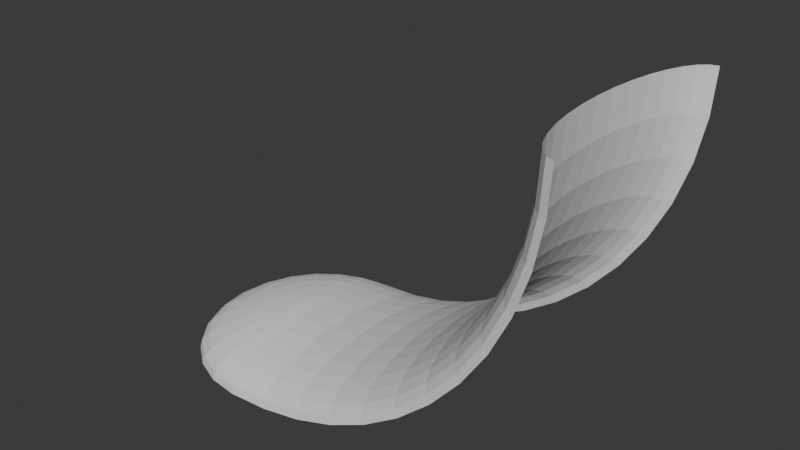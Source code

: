 # Source: Ramp.blend  (saved by Blender 4.0.36; exported with 4.5.12 LTS)
import bpy
from mathutils import Matrix  # noqa: F401  (used for matrix-valued properties, if any)

bpy.ops.wm.read_factory_settings(use_empty=True)
scene = bpy.context.scene
scene.name = 'Scene'

# ---- world
world_world = bpy.data.worlds.new('World'); scene.world = world_world
world_world.use_nodes = True; world_world.node_tree.nodes.clear()
_N = world_world.node_tree.nodes; _L = world_world.node_tree.links
n0 = _N.new('ShaderNodeOutputWorld'); n0.name = 'World Output'; n0.location = (300, 300)
n1 = _N.new('ShaderNodeBackground'); n1.name = 'Background'; n1.location = (10, 300)
n1.inputs[0].default_value = (0.05088, 0.05088, 0.05088, 1.0)
_L.new(n1.outputs[0], n0.inputs[0])
n0.is_active_output = True
world_world.color = (0.05088, 0.05088, 0.05088)
world_world.use_sun_shadow = False
world_world.sun_shadow_jitter_overblur = 0.0

# ---- meshes
me_cylinder = bpy.data.meshes.new('Cylinder')
me_cylinder.from_pydata([(0.0, 3.0, 1.0), (0.1951, 2.942, 1.0), (0.3827, 2.772, 1.0), (0.5556, 2.494, 1.0), (0.7071, 2.121, 1.0), (0.8315, 1.667, 1.0), (0.9239, 1.148, 1.0), (0.9808, 0.5853, 1.0), (1.0, 0.0, 1.0), (0.9808, -0.5853, 1.0), (0.9239, -1.148, 1.0), (0.8315, -1.667, 1.0), (0.7071, -2.121, 1.0), (0.5556, -2.494, 1.0), (0.3827, -2.772, 1.0), (0.1951, -2.942, 1.0), (0.0, -3.0, 1.0), (0.9808, -0.5653, 1.151), (0.9239, -1.109, 1.297), (0.8315, -1.61, 1.431), (0.7071, -2.049, 1.549), (0.5556, -2.409, 1.646), (0.3827, -2.677, 1.717), (0.1951, -2.842, 1.762), (0.0, -2.898, 1.776), (0.9808, -0.5069, 1.293), (0.9239, -0.9942, 1.574), (0.8315, -1.443, 1.833), (0.7071, -1.837, 2.061), (0.5556, -2.16, 2.247), (0.3827, -2.4, 2.386), (0.1951, -2.548, 2.471), (0.0, -2.598, 2.5), (0.9808, -0.4138, 1.414), (0.9239, -0.8118, 1.812), (0.8315, -1.179, 2.179), (0.7071, -1.5, 2.5), (0.5556, -1.764, 2.764), (0.3827, -1.96, 2.96), (0.1951, -2.081, 3.081), (0.0, -2.121, 3.121), (0.9808, -0.2926, 1.507), (0.9239, -0.574, 1.994), (0.8315, -0.8334, 2.443), (0.7071, -1.061, 2.837), (0.5556, -1.247, 3.16), (0.3827, -1.386, 3.4), (0.1951, -1.471, 3.548), (0.0, -1.5, 3.598), (0.9808, -0.1515, 1.565), (0.9239, -0.2971, 2.109), (0.8315, -0.4314, 2.61), (0.7071, -0.549, 3.049), (0.5556, -0.6456, 3.409), (0.3827, -0.7174, 3.677), (0.1951, -0.7615, 3.842), (0.0, -0.7765, 3.898), (0.9808, 0.0, 1.585), (0.9239, 2.98e-08, 2.148), (0.8315, 5.96e-08, 2.667), (0.7071, 5.96e-08, 3.121), (0.5556, -1.788e-07, 3.494), (0.3827, -2.98e-07, 3.772), (0.1951, -1.192e-07, 3.942), (0.0, 5.96e-08, 4.0), (0.9808, 0.1515, 1.565), (0.9239, 0.2971, 2.109), (0.8315, 0.4314, 2.61), (0.7071, 0.549, 3.049), (0.5556, 0.6456, 3.409), (0.3827, 0.7174, 3.677), (0.1951, 0.7615, 3.842), (0.0, 0.7765, 3.898), (0.9808, 0.2926, 1.507), (0.9239, 0.574, 1.994), (0.8315, 0.8334, 2.443), (0.7071, 1.061, 2.837), (0.5556, 1.247, 3.16), (0.3827, 1.386, 3.4), (0.1951, 1.471, 3.548), (0.0, 1.5, 3.598), (0.9808, 0.4138, 1.414), (0.9239, 0.8118, 1.812), (0.8315, 1.179, 2.179), (0.7071, 1.5, 2.5), (0.5556, 1.764, 2.764), (0.3827, 1.96, 2.96), (0.1951, 2.081, 3.081), (0.0, 2.121, 3.121), (0.9808, 0.5069, 1.293), (0.9239, 0.9942, 1.574), (0.8315, 1.443, 1.833), (0.7071, 1.837, 2.061), (0.5556, 2.16, 2.247), (0.3827, 2.4, 2.386), (0.1951, 2.548, 2.471), (0.0, 2.598, 2.5), (0.9808, 0.5653, 1.151), (0.9239, 1.109, 1.297), (0.8315, 1.61, 1.431), (0.7071, 2.049, 1.549), (0.5556, 2.409, 1.646), (0.3827, 2.677, 1.717), (0.1951, 2.842, 1.762), (0.0, 2.898, 1.776), (0.07226, 3.0, -0.1025), (0.2657, 2.942, -0.077), (0.4517, 2.772, -0.05251), (0.6231, 2.494, -0.02994), (0.7733, 2.121, -0.01016), (0.8966, 1.667, 0.006068), (0.9882, 1.148, 0.01813), (1.064, 0.0, 0.02807), (1.045, -0.5853, 0.02556), (0.9882, -1.148, 0.01813), (0.8966, -1.667, 0.006068), (0.7733, -2.121, -0.01016), (0.6231, -2.494, -0.02994), (0.4517, -2.772, -0.05251), (0.2657, -2.942, -0.077), (0.07226, -3.0, -0.1025), (1.045, 0.5853, 0.02556), (0.2878, 3.0, -1.186), (0.4762, 2.942, -1.136), (0.6574, 2.772, -1.087), (0.8244, 2.494, -1.042), (0.9708, 2.121, -1.003), (1.091, 1.667, -0.9709), (1.18, 1.148, -0.9469), (1.254, 0.0, -0.9272), (1.235, -0.5853, -0.9322), (1.18, -1.148, -0.9469), (1.091, -1.667, -0.9709), (0.9708, -2.121, -1.003), (0.8244, -2.494, -1.042), (0.6574, -2.772, -1.087), (0.4762, -2.942, -1.136), (0.2878, -3.0, -1.186), (1.235, 0.5853, -0.9322), (0.6429, 3.0, -2.232), (0.8232, 2.942, -2.158), (0.9965, 2.772, -2.086), (1.156, 2.494, -2.02), (1.296, 2.121, -1.962), (1.411, 1.667, -1.914), (1.496, 1.148, -1.879), (1.567, 0.0, -1.85), (1.549, -0.5853, -1.857), (1.496, -1.148, -1.879), (1.411, -1.667, -1.914), (1.296, -2.121, -1.962), (1.156, -2.494, -2.02), (0.9965, -2.772, -2.086), (0.8232, -2.942, -2.158), (0.6429, -3.0, -2.232), (1.549, 0.5853, -1.857), (1.132, 3.0, -3.223), (1.301, 2.942, -3.126), (1.463, 2.772, -3.032), (1.613, 2.494, -2.945), (1.744, 2.121, -2.87), (1.852, 1.667, -2.807), (1.932, 1.148, -2.761), (1.998, 0.0, -2.723), (1.981, -0.5853, -2.733), (1.932, -1.148, -2.761), (1.852, -1.667, -2.807), (1.744, -2.121, -2.87), (1.613, -2.494, -2.945), (1.463, -2.772, -3.032), (1.301, -2.942, -3.126), (1.132, -3.0, -3.223), (1.981, 0.5853, -2.733), (1.745, 3.0, -4.142), (1.9, 2.942, -4.023), (2.049, 2.772, -3.909), (2.186, 2.494, -3.804), (2.306, 2.121, -3.711), (2.405, 1.667, -3.636), (2.478, 1.148, -3.579), (2.539, 0.0, -3.533), (2.524, -0.5853, -3.545), (2.478, -1.148, -3.579), (2.405, -1.667, -3.636), (2.306, -2.121, -3.711), (2.186, -2.494, -3.804), (2.049, -2.772, -3.909), (1.9, -2.942, -4.023), (1.745, -3.0, -4.142), (2.524, 0.5853, -3.545), (2.474, 3.0, -4.972), (2.612, 2.942, -4.834), (2.744, 2.772, -4.702), (2.867, 2.494, -4.58), (2.974, 2.121, -4.472), (3.062, 1.667, -4.384), (3.127, 1.148, -4.319), (3.181, 0.0, -4.265), (3.167, -0.5853, -4.279), (3.127, -1.148, -4.319), (3.062, -1.667, -4.384), (2.974, -2.121, -4.472), (2.867, -2.494, -4.58), (2.744, -2.772, -4.702), (2.612, -2.942, -4.834), (2.474, -3.0, -4.972), (3.167, 0.5853, -4.279), (3.305, 3.0, -5.701), (3.423, 2.942, -5.546), (3.537, 2.772, -5.397), (3.643, 2.494, -5.26), (3.735, 2.121, -5.14), (3.811, 1.667, -5.041), (3.867, 1.148, -4.968), (3.913, 0.0, -4.908), (3.902, -0.5853, -4.923), (3.867, -1.148, -4.968), (3.811, -1.667, -5.041), (3.735, -2.121, -5.14), (3.643, -2.494, -5.26), (3.537, -2.772, -5.397), (3.423, -2.942, -5.546), (3.305, -3.0, -5.701), (3.902, 0.5853, -4.923), (4.223, 3.0, -6.315), (4.321, 2.942, -6.146), (4.414, 2.772, -5.983), (4.501, 2.494, -5.834), (4.577, 2.121, -5.702), (4.639, 1.667, -5.595), (4.685, 1.148, -5.515), (4.723, 0.0, -5.449), (4.714, -0.5853, -5.465), (4.685, -1.148, -5.515), (4.639, -1.667, -5.595), (4.577, -2.121, -5.702), (4.501, -2.494, -5.834), (4.414, -2.772, -5.983), (4.321, -2.942, -6.146), (4.223, -3.0, -6.315), (4.714, 0.5853, -5.465), (5.214, 3.0, -6.803), (5.289, 2.942, -6.623), (5.36, 2.772, -6.45), (5.427, 2.494, -6.29), (5.485, 2.121, -6.15), (5.532, 1.667, -6.035), (5.568, 1.148, -5.95), (5.597, 0.0, -5.879), (5.589, -0.5853, -5.897), (5.568, -1.148, -5.95), (5.532, -1.667, -6.035), (5.485, -2.121, -6.15), (5.427, -2.494, -6.29), (5.36, -2.772, -6.45), (5.289, -2.942, -6.623), (5.214, -3.0, -6.803), (5.589, 0.5853, -5.897), (6.26, 3.0, -7.158), (6.311, 2.942, -6.97), (6.359, 2.772, -6.789), (6.404, 2.494, -6.622), (6.443, 2.121, -6.475), (6.475, 1.667, -6.355), (6.499, 1.148, -6.266), (6.519, 0.0, -6.193), (6.514, -0.5853, -6.211), (6.499, -1.148, -6.266), (6.475, -1.667, -6.355), (6.443, -2.121, -6.475), (6.404, -2.494, -6.622), (6.359, -2.772, -6.789), (6.311, -2.942, -6.97), (6.26, -3.0, -7.158), (6.514, 0.5853, -6.211), (7.344, 3.0, -7.374), (7.369, 2.942, -7.181), (7.394, 2.772, -6.995), (7.416, 2.494, -6.823), (7.436, 2.121, -6.673), (7.452, 1.667, -6.55), (7.464, 1.148, -6.458), (7.474, 0.0, -6.383), (7.472, -0.5853, -6.402), (7.464, -1.148, -6.458), (7.452, -1.667, -6.55), (7.436, -2.121, -6.673), (7.416, -2.494, -6.823), (7.394, -2.772, -6.995), (7.369, -2.942, -7.181), (7.344, -3.0, -7.374), (7.472, 0.5853, -6.402), (8.446, 3.0, -7.446), (8.446, 2.942, -7.251), (8.446, 2.772, -7.064), (8.446, 2.494, -6.891), (8.446, 2.121, -6.739), (8.446, 1.667, -6.615), (8.446, 1.148, -6.522), (8.446, 0.0, -6.446), (8.446, -0.5853, -6.465), (8.446, -1.148, -6.522), (8.446, -1.667, -6.615), (8.446, -2.121, -6.739), (8.446, -2.494, -6.891), (8.446, -2.772, -7.064), (8.446, -2.942, -7.251), (8.446, -3.0, -7.446), (8.446, 0.5853, -6.465)], [], [(10, 9, 17, 18), (13, 12, 20, 21), (16, 15, 23, 24), (11, 10, 18, 19), (14, 13, 21, 22), (9, 8, 17), (12, 11, 19, 20), (15, 14, 22, 23), (21, 20, 28, 29), (19, 18, 26, 27), (17, 8, 25), (24, 23, 31, 32), (22, 21, 29, 30), (20, 19, 27, 28), (18, 17, 25, 26), (23, 22, 30, 31), (32, 31, 39, 40), (30, 29, 37, 38), (28, 27, 35, 36), (26, 25, 33, 34), (31, 30, 38, 39), (29, 28, 36, 37), (27, 26, 34, 35), (25, 8, 33), (36, 35, 43, 44), (34, 33, 41, 42), (39, 38, 46, 47), (37, 36, 44, 45), (35, 34, 42, 43), (33, 8, 41), (40, 39, 47, 48), (38, 37, 45, 46), (47, 46, 54, 55), (45, 44, 52, 53), (43, 42, 50, 51), (41, 8, 49), (48, 47, 55, 56), (46, 45, 53, 54), (44, 43, 51, 52), (42, 41, 49, 50), (51, 50, 58, 59), (49, 8, 57), (56, 55, 63, 64), (54, 53, 61, 62), (52, 51, 59, 60), (50, 49, 57, 58), (55, 54, 62, 63), (53, 52, 60, 61), (64, 63, 71, 72), (62, 61, 69, 70), (60, 59, 67, 68), (58, 57, 65, 66), (63, 62, 70, 71), (61, 60, 68, 69), (59, 58, 66, 67), (57, 8, 65), (66, 65, 73, 74), (71, 70, 78, 79), (69, 68, 76, 77), (67, 66, 74, 75), (65, 8, 73), (72, 71, 79, 80), (70, 69, 77, 78), (68, 67, 75, 76), (79, 78, 86, 87), (77, 76, 84, 85), (75, 74, 82, 83), (73, 8, 81), (80, 79, 87, 88), (78, 77, 85, 86), (76, 75, 83, 84), (74, 73, 81, 82), (81, 8, 89), (88, 87, 95, 96), (86, 85, 93, 94), (84, 83, 91, 92), (82, 81, 89, 90), (87, 86, 94, 95), (85, 84, 92, 93), (83, 82, 90, 91), (94, 93, 101, 102), (92, 91, 99, 100), (90, 89, 97, 98), (95, 94, 102, 103), (93, 92, 100, 101), (91, 90, 98, 99), (89, 8, 97), (96, 95, 103, 104), (103, 102, 2, 1), (101, 100, 4, 3), (99, 98, 6, 5), (97, 8, 7), (104, 103, 1, 0), (102, 101, 3, 2), (100, 99, 5, 4), (98, 97, 7, 6), (14, 15, 119, 118), (5, 6, 111, 110), (15, 16, 120, 119), (8, 9, 113, 112), (7, 8, 112, 121), (9, 10, 114, 113), (0, 1, 106, 105), (6, 7, 121, 111), (10, 11, 115, 114), (1, 2, 107, 106), (11, 12, 116, 115), (2, 3, 108, 107), (12, 13, 117, 116), (3, 4, 109, 108), (13, 14, 118, 117), (4, 5, 110, 109), (106, 107, 124, 123), (115, 116, 133, 132), (107, 108, 125, 124), (116, 117, 134, 133), (108, 109, 126, 125), (117, 118, 135, 134), (109, 110, 127, 126), (118, 119, 136, 135), (110, 111, 128, 127), (119, 120, 137, 136), (112, 113, 130, 129), (121, 112, 129, 138), (113, 114, 131, 130), (105, 106, 123, 122), (111, 121, 138, 128), (114, 115, 132, 131), (127, 128, 145, 144), (136, 137, 154, 153), (129, 130, 147, 146), (138, 129, 146, 155), (130, 131, 148, 147), (122, 123, 140, 139), (128, 138, 155, 145), (131, 132, 149, 148), (123, 124, 141, 140), (132, 133, 150, 149), (124, 125, 142, 141), (133, 134, 151, 150), (125, 126, 143, 142), (134, 135, 152, 151), (126, 127, 144, 143), (135, 136, 153, 152), (149, 150, 167, 166), (141, 142, 159, 158), (150, 151, 168, 167), (142, 143, 160, 159), (151, 152, 169, 168), (143, 144, 161, 160), (152, 153, 170, 169), (144, 145, 162, 161), (153, 154, 171, 170), (146, 147, 164, 163), (155, 146, 163, 172), (147, 148, 165, 164), (139, 140, 157, 156), (145, 155, 172, 162), (148, 149, 166, 165), (140, 141, 158, 157), (170, 171, 188, 187), (163, 164, 181, 180), (172, 163, 180, 189), (164, 165, 182, 181), (156, 157, 174, 173), (162, 172, 189, 179), (165, 166, 183, 182), (157, 158, 175, 174), (166, 167, 184, 183), (158, 159, 176, 175), (167, 168, 185, 184), (159, 160, 177, 176), (168, 169, 186, 185), (160, 161, 178, 177), (169, 170, 187, 186), (161, 162, 179, 178), (175, 176, 193, 192), (184, 185, 202, 201), (176, 177, 194, 193), (185, 186, 203, 202), (177, 178, 195, 194), (186, 187, 204, 203), (178, 179, 196, 195), (187, 188, 205, 204), (180, 181, 198, 197), (189, 180, 197, 206), (181, 182, 199, 198), (173, 174, 191, 190), (179, 189, 206, 196), (182, 183, 200, 199), (174, 175, 192, 191), (183, 184, 201, 200), (197, 198, 215, 214), (206, 197, 214, 223), (198, 199, 216, 215), (190, 191, 208, 207), (196, 206, 223, 213), (199, 200, 217, 216), (191, 192, 209, 208), (200, 201, 218, 217), (192, 193, 210, 209), (201, 202, 219, 218), (193, 194, 211, 210), (202, 203, 220, 219), (194, 195, 212, 211), (203, 204, 221, 220), (195, 196, 213, 212), (204, 205, 222, 221), (218, 219, 236, 235), (210, 211, 228, 227), (219, 220, 237, 236), (211, 212, 229, 228), (220, 221, 238, 237), (212, 213, 230, 229), (221, 222, 239, 238), (214, 215, 232, 231), (223, 214, 231, 240), (215, 216, 233, 232), (207, 208, 225, 224), (213, 223, 240, 230), (216, 217, 234, 233), (208, 209, 226, 225), (217, 218, 235, 234), (209, 210, 227, 226), (240, 231, 248, 257), (232, 233, 250, 249), (224, 225, 242, 241), (230, 240, 257, 247), (233, 234, 251, 250), (225, 226, 243, 242), (234, 235, 252, 251), (226, 227, 244, 243), (235, 236, 253, 252), (227, 228, 245, 244), (236, 237, 254, 253), (228, 229, 246, 245), (237, 238, 255, 254), (229, 230, 247, 246), (238, 239, 256, 255), (231, 232, 249, 248), (253, 254, 271, 270), (245, 246, 263, 262), (254, 255, 272, 271), (246, 247, 264, 263), (255, 256, 273, 272), (248, 249, 266, 265), (257, 248, 265, 274), (249, 250, 267, 266), (241, 242, 259, 258), (247, 257, 274, 264), (250, 251, 268, 267), (242, 243, 260, 259), (251, 252, 269, 268), (243, 244, 261, 260), (252, 253, 270, 269), (244, 245, 262, 261), (258, 259, 276, 275), (264, 274, 291, 281), (267, 268, 285, 284), (259, 260, 277, 276), (268, 269, 286, 285), (260, 261, 278, 277), (269, 270, 287, 286), (261, 262, 279, 278), (270, 271, 288, 287), (262, 263, 280, 279), (271, 272, 289, 288), (263, 264, 281, 280), (272, 273, 290, 289), (265, 266, 283, 282), (274, 265, 282, 291), (266, 267, 284, 283), (279, 280, 297, 296), (288, 289, 306, 305), (280, 281, 298, 297), (289, 290, 307, 306), (282, 283, 300, 299), (291, 282, 299, 308), (283, 284, 301, 300), (275, 276, 293, 292), (281, 291, 308, 298), (284, 285, 302, 301), (276, 277, 294, 293), (285, 286, 303, 302), (277, 278, 295, 294), (286, 287, 304, 303), (278, 279, 296, 295), (287, 288, 305, 304)])
_uv = me_cylinder.uv_layers.new(name='UVMap')
_uv.uv.foreach_set('vector', [0.6875, 1.0, 0.7188, 1.0, 0.7188, 1.0, 0.6875, 1.0, 0.5938, 1.0, 0.625, 1.0, 0.625, 1.0, 0.5938, 1.0, 0.5, 1.0, 0.5312, 1.0, 0.5312, 1.0, 0.5, 1.0, 0.6562, 1.0, 0.6875, 1.0, 0.6875, 1.0, 0.6562, 1.0, 0.5625, 1.0, 0.5938, 1.0, 0.5938, 1.0, 0.5625, 1.0, 0.7188, 1.0, 0.75, 1.0, 0.7188, 1.0, 0.625, 1.0, 0.6562, 1.0, 0.6562, 1.0, 0.625, 1.0, 0.5312, 1.0, 0.5625, 1.0, 0.5625, 1.0, 0.5312, 1.0, 0.5938, 1.0, 0.625, 1.0, 0.625, 1.0, 0.5938, 1.0, 0.6562, 1.0, 0.6875, 1.0, 0.6875, 1.0, 0.6562, 1.0, 0.7188, 1.0, 0.75, 1.0, 0.7188, 1.0, 0.5, 1.0, 0.5312, 1.0, 0.5312, 1.0, 0.5, 1.0, 0.5625, 1.0, 0.5938, 1.0, 0.5938, 1.0, 0.5625, 1.0, 0.625, 1.0, 0.6562, 1.0, 0.6562, 1.0, 0.625, 1.0, 0.6875, 1.0, 0.7188, 1.0, 0.7188, 1.0, 0.6875, 1.0, 0.5312, 1.0, 0.5625, 1.0, 0.5625, 1.0, 0.5312, 1.0, 0.5, 1.0, 0.5312, 1.0, 0.5312, 1.0, 0.5, 1.0, 0.5625, 1.0, 0.5938, 1.0, 0.5938, 1.0, 0.5625, 1.0, 0.625, 1.0, 0.6562, 1.0, 0.6562, 1.0, 0.625, 1.0, 0.6875, 1.0, 0.7188, 1.0, 0.7188, 1.0, 0.6875, 1.0, 0.5312, 1.0, 0.5625, 1.0, 0.5625, 1.0, 0.5312, 1.0, 0.5938, 1.0, 0.625, 1.0, 0.625, 1.0, 0.5938, 1.0, 0.6562, 1.0, 0.6875, 1.0, 0.6875, 1.0, 0.6562, 1.0, 0.7188, 1.0, 0.75, 1.0, 0.7188, 1.0, 0.625, 1.0, 0.6562, 1.0, 0.6562, 1.0, 0.625, 1.0, 0.6875, 1.0, 0.7188, 1.0, 0.7188, 1.0, 0.6875, 1.0, 0.5312, 1.0, 0.5625, 1.0, 0.5625, 1.0, 0.5312, 1.0, 0.5938, 1.0, 0.625, 1.0, 0.625, 1.0, 0.5938, 1.0, 0.6562, 1.0, 0.6875, 1.0, 0.6875, 1.0, 0.6562, 1.0, 0.7188, 1.0, 0.75, 1.0, 0.7188, 1.0, 0.5, 1.0, 0.5312, 1.0, 0.5312, 1.0, 0.5, 1.0, 0.5625, 1.0, 0.5938, 1.0, 0.5938, 1.0, 0.5625, 1.0, 0.5312, 1.0, 0.5625, 1.0, 0.5625, 1.0, 0.5312, 1.0, 0.5938, 1.0, 0.625, 1.0, 0.625, 1.0, 0.5938, 1.0, 0.6562, 1.0, 0.6875, 1.0, 0.6875, 1.0, 0.6562, 1.0, 0.7188, 1.0, 0.75, 1.0, 0.7188, 1.0, 0.5, 1.0, 0.5312, 1.0, 0.5312, 1.0, 0.5, 1.0, 0.5625, 1.0, 0.5938, 1.0, 0.5938, 1.0, 0.5625, 1.0, 0.625, 1.0, 0.6562, 1.0, 0.6562, 1.0, 0.625, 1.0, 0.6875, 1.0, 0.7188, 1.0, 0.7188, 1.0, 0.6875, 1.0, 0.6562, 1.0, 0.6875, 1.0, 0.6875, 1.0, 0.6562, 1.0, 0.7188, 1.0, 0.75, 1.0, 0.7188, 1.0, 0.5, 1.0, 0.5312, 1.0, 0.5312, 1.0, 0.5, 1.0, 0.5625, 1.0, 0.5938, 1.0, 0.5938, 1.0, 0.5625, 1.0, 0.625, 1.0, 0.6562, 1.0, 0.6562, 1.0, 0.625, 1.0, 0.6875, 1.0, 0.7188, 1.0, 0.7188, 1.0, 0.6875, 1.0, 0.5312, 1.0, 0.5625, 1.0, 0.5625, 1.0, 0.5312, 1.0, 0.5938, 1.0, 0.625, 1.0, 0.625, 1.0, 0.5938, 1.0, 0.5, 1.0, 0.5312, 1.0, 0.5312, 1.0, 0.5, 1.0, 0.5625, 1.0, 0.5938, 1.0, 0.5938, 1.0, 0.5625, 1.0, 0.625, 1.0, 0.6562, 1.0, 0.6562, 1.0, 0.625, 1.0, 0.6875, 1.0, 0.7188, 1.0, 0.7188, 1.0, 0.6875, 1.0, 0.5312, 1.0, 0.5625, 1.0, 0.5625, 1.0, 0.5312, 1.0, 0.5938, 1.0, 0.625, 1.0, 0.625, 1.0, 0.5938, 1.0, 0.6562, 1.0, 0.6875, 1.0, 0.6875, 1.0, 0.6562, 1.0, 0.7188, 1.0, 0.75, 1.0, 0.7188, 1.0, 0.6875, 1.0, 0.7188, 1.0, 0.7188, 1.0, 0.6875, 1.0, 0.5312, 1.0, 0.5625, 1.0, 0.5625, 1.0, 0.5312, 1.0, 0.5938, 1.0, 0.625, 1.0, 0.625, 1.0, 0.5938, 1.0, 0.6562, 1.0, 0.6875, 1.0, 0.6875, 1.0, 0.6562, 1.0, 0.7188, 1.0, 0.75, 1.0, 0.7188, 1.0, 0.5, 1.0, 0.5312, 1.0, 0.5312, 1.0, 0.5, 1.0, 0.5625, 1.0, 0.5938, 1.0, 0.5938, 1.0, 0.5625, 1.0, 0.625, 1.0, 0.6562, 1.0, 0.6562, 1.0, 0.625, 1.0, 0.5312, 1.0, 0.5625, 1.0, 0.5625, 1.0, 0.5312, 1.0, 0.5938, 1.0, 0.625, 1.0, 0.625, 1.0, 0.5938, 1.0, 0.6562, 1.0, 0.6875, 1.0, 0.6875, 1.0, 0.6562, 1.0, 0.7188, 1.0, 0.75, 1.0, 0.7188, 1.0, 0.5, 1.0, 0.5312, 1.0, 0.5312, 1.0, 0.5, 1.0, 0.5625, 1.0, 0.5938, 1.0, 0.5938, 1.0, 0.5625, 1.0, 0.625, 1.0, 0.6562, 1.0, 0.6562, 1.0, 0.625, 1.0, 0.6875, 1.0, 0.7188, 1.0, 0.7188, 1.0, 0.6875, 1.0, 0.7188, 1.0, 0.75, 1.0, 0.7188, 1.0, 0.5, 1.0, 0.5312, 1.0, 0.5312, 1.0, 0.5, 1.0, 0.5625, 1.0, 0.5938, 1.0, 0.5938, 1.0, 0.5625, 1.0, 0.625, 1.0, 0.6562, 1.0, 0.6562, 1.0, 0.625, 1.0, 0.6875, 1.0, 0.7188, 1.0, 0.7188, 1.0, 0.6875, 1.0, 0.5312, 1.0, 0.5625, 1.0, 0.5625, 1.0, 0.5312, 1.0, 0.5938, 1.0, 0.625, 1.0, 0.625, 1.0, 0.5938, 1.0, 0.6562, 1.0, 0.6875, 1.0, 0.6875, 1.0, 0.6562, 1.0, 0.5625, 1.0, 0.5938, 1.0, 0.5938, 1.0, 0.5625, 1.0, 0.625, 1.0, 0.6562, 1.0, 0.6562, 1.0, 0.625, 1.0, 0.6875, 1.0, 0.7188, 1.0, 0.7188, 1.0, 0.6875, 1.0, 0.5312, 1.0, 0.5625, 1.0, 0.5625, 1.0, 0.5312, 1.0, 0.5938, 1.0, 0.625, 1.0, 0.625, 1.0, 0.5938, 1.0, 0.6562, 1.0, 0.6875, 1.0, 0.6875, 1.0, 0.6562, 1.0, 0.7188, 1.0, 0.75, 1.0, 0.7188, 1.0, 0.5, 1.0, 0.5312, 1.0, 0.5312, 1.0, 0.5, 1.0, 0.5312, 1.0, 0.5625, 1.0, 0.5625, 1.0, 0.5312, 1.0, 0.5938, 1.0, 0.625, 1.0, 0.625, 1.0, 0.5938, 1.0, 0.6562, 1.0, 0.6875, 1.0, 0.6875, 1.0, 0.6562, 1.0, 0.7188, 1.0, 0.75, 1.0, 0.7188, 1.0, 0.5, 1.0, 0.5312, 1.0, 0.5312, 1.0, 0.5, 1.0, 0.5625, 1.0, 0.5938, 1.0, 0.5938, 1.0, 0.5625, 1.0, 0.625, 1.0, 0.6562, 1.0, 0.6562, 1.0, 0.625, 1.0, 0.6875, 1.0, 0.7188, 1.0, 0.7188, 1.0, 0.6875, 1.0, 0.5625, 1.0, 0.5312, 1.0, 0.5312, 1.0, 0.5625, 1.0, 0.6562, 1.0, 0.6875, 1.0, 0.6875, 1.0, 0.6562, 1.0, 0.5312, 1.0, 0.5, 1.0, 0.5, 1.0, 0.5312, 1.0, 0.75, 1.0, 0.7188, 1.0, 0.7188, 1.0, 0.75, 1.0, 0.7188, 1.0, 0.75, 1.0, 0.75, 1.0, 0.7188, 1.0, 0.7188, 1.0, 0.6875, 1.0, 0.6875, 1.0, 0.7188, 1.0, 0.5, 1.0, 0.5312, 1.0, 0.5312, 1.0, 0.5, 1.0, 0.6875, 1.0, 0.7188, 1.0, 0.7188, 1.0, 0.6875, 1.0, 0.6875, 1.0, 0.6562, 1.0, 0.6562, 1.0, 0.6875, 1.0, 0.5312, 1.0, 0.5625, 1.0, 0.5625, 1.0, 0.5312, 1.0, 0.6562, 1.0, 0.625, 1.0, 0.625, 1.0, 0.6562, 1.0, 0.5625, 1.0, 0.5938, 1.0, 0.5938, 1.0, 0.5625, 1.0, 0.625, 1.0, 0.5938, 1.0, 0.5938, 1.0, 0.625, 1.0, 0.5938, 1.0, 0.625, 1.0, 0.625, 1.0, 0.5938, 1.0, 0.5938, 1.0, 0.5625, 1.0, 0.5625, 1.0, 0.5938, 1.0, 0.625, 1.0, 0.6562, 1.0, 0.6562, 1.0, 0.625, 1.0, 0.5312, 1.0, 0.5625, 1.0, 0.5625, 1.0, 0.5312, 1.0, 0.6562, 1.0, 0.625, 1.0, 0.625, 1.0, 0.6562, 1.0, 0.5625, 1.0, 0.5938, 1.0, 0.5938, 1.0, 0.5625, 1.0, 0.625, 1.0, 0.5938, 1.0, 0.5938, 1.0, 0.625, 1.0, 0.5938, 1.0, 0.625, 1.0, 0.625, 1.0, 0.5938, 1.0, 0.5938, 1.0, 0.5625, 1.0, 0.5625, 1.0, 0.5938, 1.0, 0.625, 1.0, 0.6562, 1.0, 0.6562, 1.0, 0.625, 1.0, 0.5625, 1.0, 0.5312, 1.0, 0.5312, 1.0, 0.5625, 1.0, 0.6562, 1.0, 0.6875, 1.0, 0.6875, 1.0, 0.6562, 1.0, 0.5312, 1.0, 0.5, 1.0, 0.5, 1.0, 0.5312, 1.0, 0.75, 1.0, 0.7188, 1.0, 0.7188, 1.0, 0.75, 1.0, 0.7188, 1.0, 0.75, 1.0, 0.75, 1.0, 0.7188, 1.0, 0.7188, 1.0, 0.6875, 1.0, 0.6875, 1.0, 0.7188, 1.0, 0.5, 1.0, 0.5312, 1.0, 0.5312, 1.0, 0.5, 1.0, 0.6875, 1.0, 0.7188, 1.0, 0.7188, 1.0, 0.6875, 1.0, 0.6875, 1.0, 0.6562, 1.0, 0.6562, 1.0, 0.6875, 1.0, 0.6562, 1.0, 0.6875, 1.0, 0.6875, 1.0, 0.6562, 1.0, 0.5312, 1.0, 0.5, 1.0, 0.5, 1.0, 0.5312, 1.0, 0.75, 1.0, 0.7188, 1.0, 0.7188, 1.0, 0.75, 1.0, 0.7188, 1.0, 0.75, 1.0, 0.75, 1.0, 0.7188, 1.0, 0.7188, 1.0, 0.6875, 1.0, 0.6875, 1.0, 0.7188, 1.0, 0.5, 1.0, 0.5312, 1.0, 0.5312, 1.0, 0.5, 1.0, 0.6875, 1.0, 0.7188, 1.0, 0.7188, 1.0, 0.6875, 1.0, 0.6875, 1.0, 0.6562, 1.0, 0.6562, 1.0, 0.6875, 1.0, 0.5312, 1.0, 0.5625, 1.0, 0.5625, 1.0, 0.5312, 1.0, 0.6562, 1.0, 0.625, 1.0, 0.625, 1.0, 0.6562, 1.0, 0.5625, 1.0, 0.5938, 1.0, 0.5938, 1.0, 0.5625, 1.0, 0.625, 1.0, 0.5938, 1.0, 0.5938, 1.0, 0.625, 1.0, 0.5938, 1.0, 0.625, 1.0, 0.625, 1.0, 0.5938, 1.0, 0.5938, 1.0, 0.5625, 1.0, 0.5625, 1.0, 0.5938, 1.0, 0.625, 1.0, 0.6562, 1.0, 0.6562, 1.0, 0.625, 1.0, 0.5625, 1.0, 0.5312, 1.0, 0.5312, 1.0, 0.5625, 1.0, 0.6562, 1.0, 0.625, 1.0, 0.625, 1.0, 0.6562, 1.0, 0.5625, 1.0, 0.5938, 1.0, 0.5938, 1.0, 0.5625, 1.0, 0.625, 1.0, 0.5938, 1.0, 0.5938, 1.0, 0.625, 1.0, 0.5938, 1.0, 0.625, 1.0, 0.625, 1.0, 0.5938, 1.0, 0.5938, 1.0, 0.5625, 1.0, 0.5625, 1.0, 0.5938, 1.0, 0.625, 1.0, 0.6562, 1.0, 0.6562, 1.0, 0.625, 1.0, 0.5625, 1.0, 0.5312, 1.0, 0.5312, 1.0, 0.5625, 1.0, 0.6562, 1.0, 0.6875, 1.0, 0.6875, 1.0, 0.6562, 1.0, 0.5312, 1.0, 0.5, 1.0, 0.5, 1.0, 0.5312, 1.0, 0.75, 1.0, 0.7188, 1.0, 0.7188, 1.0, 0.75, 1.0, 0.7188, 1.0, 0.75, 1.0, 0.75, 1.0, 0.7188, 1.0, 0.7188, 1.0, 0.6875, 1.0, 0.6875, 1.0, 0.7188, 1.0, 0.5, 1.0, 0.5312, 1.0, 0.5312, 1.0, 0.5, 1.0, 0.6875, 1.0, 0.7188, 1.0, 0.7188, 1.0, 0.6875, 1.0, 0.6875, 1.0, 0.6562, 1.0, 0.6562, 1.0, 0.6875, 1.0, 0.5312, 1.0, 0.5625, 1.0, 0.5625, 1.0, 0.5312, 1.0, 0.5312, 1.0, 0.5, 1.0, 0.5, 1.0, 0.5312, 1.0, 0.75, 1.0, 0.7188, 1.0, 0.7188, 1.0, 0.75, 1.0, 0.7188, 1.0, 0.75, 1.0, 0.75, 1.0, 0.7188, 1.0, 0.7188, 1.0, 0.6875, 1.0, 0.6875, 1.0, 0.7188, 1.0, 0.5, 1.0, 0.5312, 1.0, 0.5312, 1.0, 0.5, 1.0, 0.6875, 1.0, 0.7188, 1.0, 0.7188, 1.0, 0.6875, 1.0, 0.6875, 1.0, 0.6562, 1.0, 0.6562, 1.0, 0.6875, 1.0, 0.5312, 1.0, 0.5625, 1.0, 0.5625, 1.0, 0.5312, 1.0, 0.6562, 1.0, 0.625, 1.0, 0.625, 1.0, 0.6562, 1.0, 0.5625, 1.0, 0.5938, 1.0, 0.5938, 1.0, 0.5625, 1.0, 0.625, 1.0, 0.5938, 1.0, 0.5938, 1.0, 0.625, 1.0, 0.5938, 1.0, 0.625, 1.0, 0.625, 1.0, 0.5938, 1.0, 0.5938, 1.0, 0.5625, 1.0, 0.5625, 1.0, 0.5938, 1.0, 0.625, 1.0, 0.6562, 1.0, 0.6562, 1.0, 0.625, 1.0, 0.5625, 1.0, 0.5312, 1.0, 0.5312, 1.0, 0.5625, 1.0, 0.6562, 1.0, 0.6875, 1.0, 0.6875, 1.0, 0.6562, 1.0, 0.5625, 1.0, 0.5938, 1.0, 0.5938, 1.0, 0.5625, 1.0, 0.625, 1.0, 0.5938, 1.0, 0.5938, 1.0, 0.625, 1.0, 0.5938, 1.0, 0.625, 1.0, 0.625, 1.0, 0.5938, 1.0, 0.5938, 1.0, 0.5625, 1.0, 0.5625, 1.0, 0.5938, 1.0, 0.625, 1.0, 0.6562, 1.0, 0.6562, 1.0, 0.625, 1.0, 0.5625, 1.0, 0.5312, 1.0, 0.5312, 1.0, 0.5625, 1.0, 0.6562, 1.0, 0.6875, 1.0, 0.6875, 1.0, 0.6562, 1.0, 0.5312, 1.0, 0.5, 1.0, 0.5, 1.0, 0.5312, 1.0, 0.75, 1.0, 0.7188, 1.0, 0.7188, 1.0, 0.75, 1.0, 0.7188, 1.0, 0.75, 1.0, 0.75, 1.0, 0.7188, 1.0, 0.7188, 1.0, 0.6875, 1.0, 0.6875, 1.0, 0.7188, 1.0, 0.5, 1.0, 0.5312, 1.0, 0.5312, 1.0, 0.5, 1.0, 0.6875, 1.0, 0.7188, 1.0, 0.7188, 1.0, 0.6875, 1.0, 0.6875, 1.0, 0.6562, 1.0, 0.6562, 1.0, 0.6875, 1.0, 0.5312, 1.0, 0.5625, 1.0, 0.5625, 1.0, 0.5312, 1.0, 0.6562, 1.0, 0.625, 1.0, 0.625, 1.0, 0.6562, 1.0, 0.75, 1.0, 0.7188, 1.0, 0.7188, 1.0, 0.75, 1.0, 0.7188, 1.0, 0.75, 1.0, 0.75, 1.0, 0.7188, 1.0, 0.7188, 1.0, 0.6875, 1.0, 0.6875, 1.0, 0.7188, 1.0, 0.5, 1.0, 0.5312, 1.0, 0.5312, 1.0, 0.5, 1.0, 0.6875, 1.0, 0.7188, 1.0, 0.7188, 1.0, 0.6875, 1.0, 0.6875, 1.0, 0.6562, 1.0, 0.6562, 1.0, 0.6875, 1.0, 0.5312, 1.0, 0.5625, 1.0, 0.5625, 1.0, 0.5312, 1.0, 0.6562, 1.0, 0.625, 1.0, 0.625, 1.0, 0.6562, 1.0, 0.5625, 1.0, 0.5938, 1.0, 0.5938, 1.0, 0.5625, 1.0, 0.625, 1.0, 0.5938, 1.0, 0.5938, 1.0, 0.625, 1.0, 0.5938, 1.0, 0.625, 1.0, 0.625, 1.0, 0.5938, 1.0, 0.5938, 1.0, 0.5625, 1.0, 0.5625, 1.0, 0.5938, 1.0, 0.625, 1.0, 0.6562, 1.0, 0.6562, 1.0, 0.625, 1.0, 0.5625, 1.0, 0.5312, 1.0, 0.5312, 1.0, 0.5625, 1.0, 0.6562, 1.0, 0.6875, 1.0, 0.6875, 1.0, 0.6562, 1.0, 0.5312, 1.0, 0.5, 1.0, 0.5, 1.0, 0.5312, 1.0, 0.625, 1.0, 0.5938, 1.0, 0.5938, 1.0, 0.625, 1.0, 0.5938, 1.0, 0.625, 1.0, 0.625, 1.0, 0.5938, 1.0, 0.5938, 1.0, 0.5625, 1.0, 0.5625, 1.0, 0.5938, 1.0, 0.625, 1.0, 0.6562, 1.0, 0.6562, 1.0, 0.625, 1.0, 0.5625, 1.0, 0.5312, 1.0, 0.5312, 1.0, 0.5625, 1.0, 0.6562, 1.0, 0.6875, 1.0, 0.6875, 1.0, 0.6562, 1.0, 0.5312, 1.0, 0.5, 1.0, 0.5, 1.0, 0.5312, 1.0, 0.75, 1.0, 0.7188, 1.0, 0.7188, 1.0, 0.75, 1.0, 0.7188, 1.0, 0.75, 1.0, 0.75, 1.0, 0.7188, 1.0, 0.7188, 1.0, 0.6875, 1.0, 0.6875, 1.0, 0.7188, 1.0, 0.5, 1.0, 0.5312, 1.0, 0.5312, 1.0, 0.5, 1.0, 0.6875, 1.0, 0.7188, 1.0, 0.7188, 1.0, 0.6875, 1.0, 0.6875, 1.0, 0.6562, 1.0, 0.6562, 1.0, 0.6875, 1.0, 0.5312, 1.0, 0.5625, 1.0, 0.5625, 1.0, 0.5312, 1.0, 0.6562, 1.0, 0.625, 1.0, 0.625, 1.0, 0.6562, 1.0, 0.5625, 1.0, 0.5938, 1.0, 0.5938, 1.0, 0.5625, 1.0, 0.7188, 1.0, 0.75, 1.0, 0.75, 1.0, 0.7188, 1.0, 0.7188, 1.0, 0.6875, 1.0, 0.6875, 1.0, 0.7188, 1.0, 0.5, 1.0, 0.5312, 1.0, 0.5312, 1.0, 0.5, 1.0, 0.6875, 1.0, 0.7188, 1.0, 0.7188, 1.0, 0.6875, 1.0, 0.6875, 1.0, 0.6562, 1.0, 0.6562, 1.0, 0.6875, 1.0, 0.5312, 1.0, 0.5625, 1.0, 0.5625, 1.0, 0.5312, 1.0, 0.6562, 1.0, 0.625, 1.0, 0.625, 1.0, 0.6562, 1.0, 0.5625, 1.0, 0.5938, 1.0, 0.5938, 1.0, 0.5625, 1.0, 0.625, 1.0, 0.5938, 1.0, 0.5938, 1.0, 0.625, 1.0, 0.5938, 1.0, 0.625, 1.0, 0.625, 1.0, 0.5938, 1.0, 0.5938, 1.0, 0.5625, 1.0, 0.5625, 1.0, 0.5938, 1.0, 0.625, 1.0, 0.6562, 1.0, 0.6562, 1.0, 0.625, 1.0, 0.5625, 1.0, 0.5312, 1.0, 0.5312, 1.0, 0.5625, 1.0, 0.6562, 1.0, 0.6875, 1.0, 0.6875, 1.0, 0.6562, 1.0, 0.5312, 1.0, 0.5, 1.0, 0.5, 1.0, 0.5312, 1.0, 0.75, 1.0, 0.7188, 1.0, 0.7188, 1.0, 0.75, 1.0, 0.5938, 1.0, 0.5625, 1.0, 0.5625, 1.0, 0.5938, 1.0, 0.625, 1.0, 0.6562, 1.0, 0.6562, 1.0, 0.625, 1.0, 0.5625, 1.0, 0.5312, 1.0, 0.5312, 1.0, 0.5625, 1.0, 0.6562, 1.0, 0.6875, 1.0, 0.6875, 1.0, 0.6562, 1.0, 0.5312, 1.0, 0.5, 1.0, 0.5, 1.0, 0.5312, 1.0, 0.75, 1.0, 0.7188, 1.0, 0.7188, 1.0, 0.75, 1.0, 0.7188, 1.0, 0.75, 1.0, 0.75, 1.0, 0.7188, 1.0, 0.7188, 1.0, 0.6875, 1.0, 0.6875, 1.0, 0.7188, 1.0, 0.5, 1.0, 0.5312, 1.0, 0.5312, 1.0, 0.5, 1.0, 0.6875, 1.0, 0.7188, 1.0, 0.7188, 1.0, 0.6875, 1.0, 0.6875, 1.0, 0.6562, 1.0, 0.6562, 1.0, 0.6875, 1.0, 0.5312, 1.0, 0.5625, 1.0, 0.5625, 1.0, 0.5312, 1.0, 0.6562, 1.0, 0.625, 1.0, 0.625, 1.0, 0.6562, 1.0, 0.5625, 1.0, 0.5938, 1.0, 0.5938, 1.0, 0.5625, 1.0, 0.625, 1.0, 0.5938, 1.0, 0.5938, 1.0, 0.625, 1.0, 0.5938, 1.0, 0.625, 1.0, 0.625, 1.0, 0.5938, 1.0, 0.5, 1.0, 0.5312, 1.0, 0.5312, 1.0, 0.5, 1.0, 0.6875, 1.0, 0.7188, 1.0, 0.7188, 1.0, 0.6875, 1.0, 0.6875, 1.0, 0.6562, 1.0, 0.6562, 1.0, 0.6875, 1.0, 0.5312, 1.0, 0.5625, 1.0, 0.5625, 1.0, 0.5312, 1.0, 0.6562, 1.0, 0.625, 1.0, 0.625, 1.0, 0.6562, 1.0, 0.5625, 1.0, 0.5938, 1.0, 0.5938, 1.0, 0.5625, 1.0, 0.625, 1.0, 0.5938, 1.0, 0.5938, 1.0, 0.625, 1.0, 0.5938, 1.0, 0.625, 1.0, 0.625, 1.0, 0.5938, 1.0, 0.5938, 1.0, 0.5625, 1.0, 0.5625, 1.0, 0.5938, 1.0, 0.625, 1.0, 0.6562, 1.0, 0.6562, 1.0, 0.625, 1.0, 0.5625, 1.0, 0.5312, 1.0, 0.5312, 1.0, 0.5625, 1.0, 0.6562, 1.0, 0.6875, 1.0, 0.6875, 1.0, 0.6562, 1.0, 0.5312, 1.0, 0.5, 1.0, 0.5, 1.0, 0.5312, 1.0, 0.75, 1.0, 0.7188, 1.0, 0.7188, 1.0, 0.75, 1.0, 0.7188, 1.0, 0.75, 1.0, 0.75, 1.0, 0.7188, 1.0, 0.7188, 1.0, 0.6875, 1.0, 0.6875, 1.0, 0.7188, 1.0, 0.625, 1.0, 0.6562, 1.0, 0.6562, 1.0, 0.625, 1.0, 0.5625, 1.0, 0.5312, 1.0, 0.5312, 1.0, 0.5625, 1.0, 0.6562, 1.0, 0.6875, 1.0, 0.6875, 1.0, 0.6562, 1.0, 0.5312, 1.0, 0.5, 1.0, 0.5, 1.0, 0.5312, 1.0, 0.75, 1.0, 0.7188, 1.0, 0.7188, 1.0, 0.75, 1.0, 0.7188, 1.0, 0.75, 1.0, 0.75, 1.0, 0.7188, 1.0, 0.7188, 1.0, 0.6875, 1.0, 0.6875, 1.0, 0.7188, 1.0, 0.5, 1.0, 0.5312, 1.0, 0.5312, 1.0, 0.5, 1.0, 0.6875, 1.0, 0.7188, 1.0, 0.7188, 1.0, 0.6875, 1.0, 0.6875, 1.0, 0.6562, 1.0, 0.6562, 1.0, 0.6875, 1.0, 0.5312, 1.0, 0.5625, 1.0, 0.5625, 1.0, 0.5312, 1.0, 0.6562, 1.0, 0.625, 1.0, 0.625, 1.0, 0.6562, 1.0, 0.5625, 1.0, 0.5938, 1.0, 0.5938, 1.0, 0.5625, 1.0, 0.625, 1.0, 0.5938, 1.0, 0.5938, 1.0, 0.625, 1.0, 0.5938, 1.0, 0.625, 1.0, 0.625, 1.0, 0.5938, 1.0, 0.5938, 1.0, 0.5625, 1.0, 0.5625, 1.0, 0.5938, 1.0])
me_cylinder.update()

# ---- objects
ob_cylinder_col = bpy.data.objects.new('Cylinder-col', me_cylinder)

# ---- transforms, parenting, visibility, modifiers, constraints
ob_cylinder_col.location = (0.0, 0.0, 0.0)
ob_cylinder_col.rotation_euler = (-0.0, -1.571, -0.0)

# ---- collection membership
scene.collection.objects.link(ob_cylinder_col)

# ---- scene / render settings (as saved in the file)
scene.frame_start = 1; scene.frame_end = 250; scene.frame_set(1)
scene.render.engine = 'BLENDER_EEVEE_NEXT'
scene.cycles.sampling_pattern = 'TABULATED_SOBOL'
bpy.context.view_layer.update()

# ---- added for rendering (the .blend has no active camera and no usable light): camera, sun
cam_auto = bpy.data.cameras.new('AutoCamera')
cam_auto.lens = 50.0
cam_auto.sensor_width = 36.0
cam_auto.clip_end = 1000.0
ob_auto_camera = bpy.data.objects.new('AutoCamera', cam_auto)
scene.collection.objects.link(ob_auto_camera)
ob_auto_camera.location = (16.0075, -17.1412, 15.6506)
ob_auto_camera.rotation_euler = (1.09748, -7.21219e-08, 0.694738)
scene.camera = ob_auto_camera
light_auto_sun = bpy.data.lights.new('AutoSun', 'SUN')
light_auto_sun.energy = 3.0
light_auto_sun.angle = 0.0523599
ob_auto_sun = bpy.data.objects.new('AutoSun', light_auto_sun)
scene.collection.objects.link(ob_auto_sun)
ob_auto_sun.rotation_euler = (0.872665, 0.174533, 0.523599)
bpy.context.view_layer.update()
